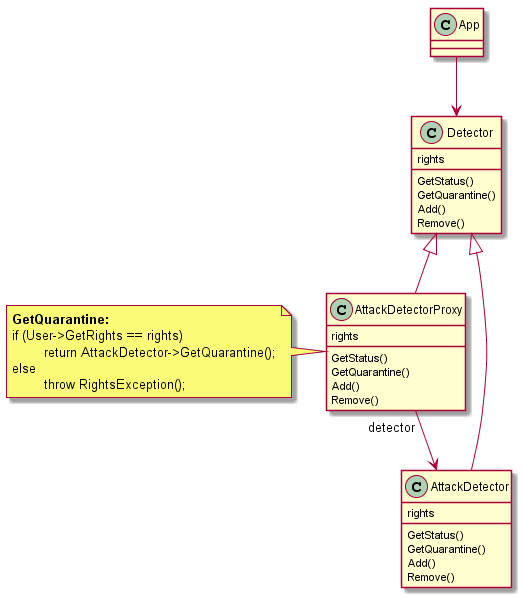

The diagram above was rendered by PlantUML. Its source (embedded in the PNG):
@startuml
App --> Detector

class Detector {
	GetStatus()
	GetQuarantine()
	Add()
	Remove()
	rights
}

class AttackDetector {
	GetStatus()
	GetQuarantine()
	Add()
	Remove()
	rights
}

class AttackDetectorProxy {
	GetStatus()
	GetQuarantine()
	Add()
	Remove()
	rights
}

Detector <|-- AttackDetector
Detector <|-- AttackDetectorProxy

note left of AttackDetectorProxy
<b>GetQuarantine:</b>
if (User->GetRights == rights)
	return AttackDetector->GetQuarantine();
else
	throw RightsException();
}

AttackDetectorProxy "detector" --> AttackDetector
@enduml